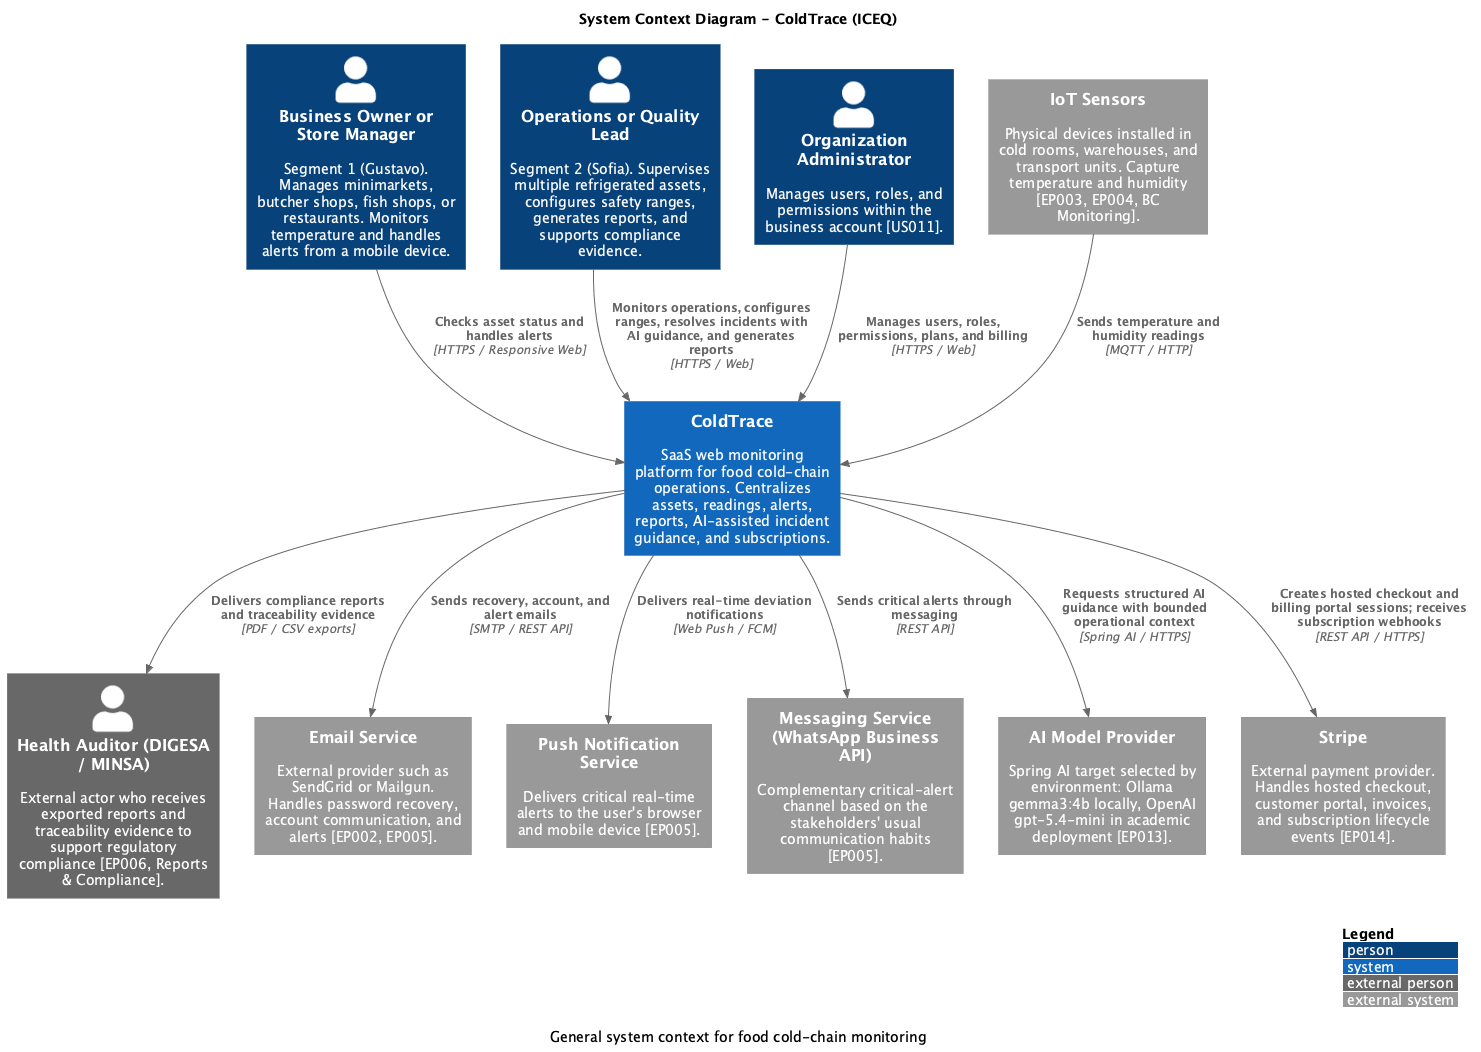

The diagram above was rendered by PlantUML. Its source (embedded in the PNG):
@startuml
!include https://raw.githubusercontent.com/plantuml-stdlib/C4-PlantUML/master/C4_Context.puml

title System Context Diagram - ColdTrace (ICEQ)
caption General system context for food cold-chain monitoring

LAYOUT_WITH_LEGEND()
LAYOUT_TOP_DOWN()

' Main actors
Person(owner, "Business Owner or Store Manager", "Segment 1 (Gustavo). Manages minimarkets, butcher shops, fish shops, or restaurants. Monitors temperature and handles alerts from a mobile device.")

Person(operations_lead, "Operations or Quality Lead", "Segment 2 (Sofia). Supervises multiple refrigerated assets, configures safety ranges, generates reports, and supports compliance evidence.")

Person(admin, "Organization Administrator", "Manages users, roles, and permissions within the business account [US011].")

Person_Ext(auditor, "Health Auditor (DIGESA / MINSA)", "External actor who receives exported reports and traceability evidence to support regulatory compliance [EP006, Reports & Compliance].")

' Main system
System(coldtrace, "ColdTrace", "SaaS web monitoring platform for food cold-chain operations. Centralizes assets, readings, alerts, reports, AI-assisted incident guidance, and subscriptions.")

' External systems
System_Ext(sensors, "IoT Sensors", "Physical devices installed in cold rooms, warehouses, and transport units. Capture temperature and humidity [EP003, EP004, BC Monitoring].")

System_Ext(email, "Email Service", "External provider such as SendGrid or Mailgun. Handles password recovery, account communication, and alerts [EP002, EP005].")

System_Ext(push, "Push Notification Service", "Delivers critical real-time alerts to the user's browser and mobile device [EP005].")

System_Ext(whatsapp, "Messaging Service (WhatsApp Business API)", "Complementary critical-alert channel based on the stakeholders' usual communication habits [EP005].")

System_Ext(ai_provider, "AI Model Provider", "Spring AI target selected by environment: Ollama gemma3:4b locally, OpenAI gpt-5.4-mini in academic deployment [EP013].")

System_Ext(stripe, "Stripe", "External payment provider. Handles hosted checkout, customer portal, invoices, and subscription lifecycle events [EP014].")

' Main relationships
Rel(owner, coldtrace, "Checks asset status and handles alerts", "HTTPS / Responsive Web")
Rel(operations_lead, coldtrace, "Monitors operations, configures ranges, resolves incidents with AI guidance, and generates reports", "HTTPS / Web")
Rel(admin, coldtrace, "Manages users, roles, permissions, plans, and billing", "HTTPS / Web")

Rel(coldtrace, auditor, "Delivers compliance reports and traceability evidence", "PDF / CSV exports")

Rel(sensors, coldtrace, "Sends temperature and humidity readings", "MQTT / HTTP")

Rel(coldtrace, email, "Sends recovery, account, and alert emails", "SMTP / REST API")
Rel(coldtrace, push, "Delivers real-time deviation notifications", "Web Push / FCM")
Rel(coldtrace, whatsapp, "Sends critical alerts through messaging", "REST API")

Rel(coldtrace, ai_provider, "Requests structured AI guidance with bounded operational context", "Spring AI / HTTPS")
Rel(coldtrace, stripe, "Creates hosted checkout and billing portal sessions; receives subscription webhooks", "REST API / HTTPS")

@enduml